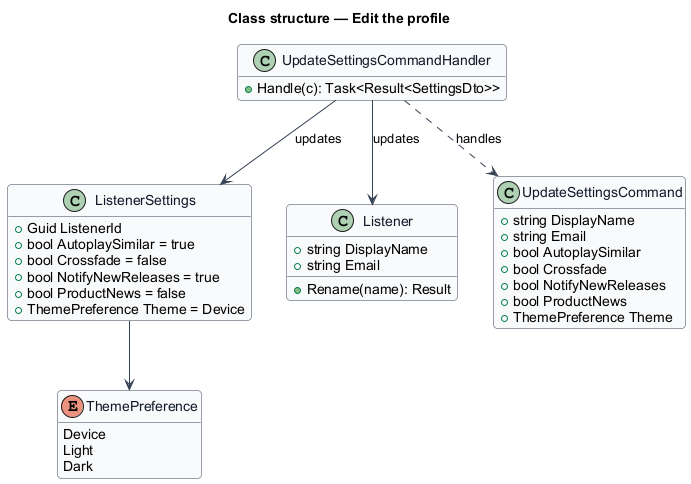

The diagram above was rendered by PlantUML. Its source (embedded in the PNG):
@startuml
skinparam backgroundColor #FFFFFF
skinparam shadowing false
skinparam roundcorner 8
skinparam defaultFontName Arial
skinparam ArrowColor #344054
skinparam class {
  BorderColor #344054
  FontColor #101828
  BackgroundColor #F9FAFB
}
hide empty members
title Class structure — Edit the profile

enum ThemePreference {
  Device
  Light
  Dark
}
class ListenerSettings {
  +Guid ListenerId
  +bool AutoplaySimilar = true
  +bool Crossfade = false
  +bool NotifyNewReleases = true
  +bool ProductNews = false
  +ThemePreference Theme = Device
}
ListenerSettings --> ThemePreference

class Listener {
  +string DisplayName
  +string Email
  +Rename(name): Result
}
class UpdateSettingsCommand {
  +string DisplayName
  +string Email
  +bool AutoplaySimilar
  +bool Crossfade
  +bool NotifyNewReleases
  +bool ProductNews
  +ThemePreference Theme
}
class UpdateSettingsCommandHandler {
  +Handle(c): Task<Result<SettingsDto>>
}
UpdateSettingsCommandHandler ..> UpdateSettingsCommand : handles
UpdateSettingsCommandHandler --> Listener : updates
UpdateSettingsCommandHandler --> ListenerSettings : updates
@enduml